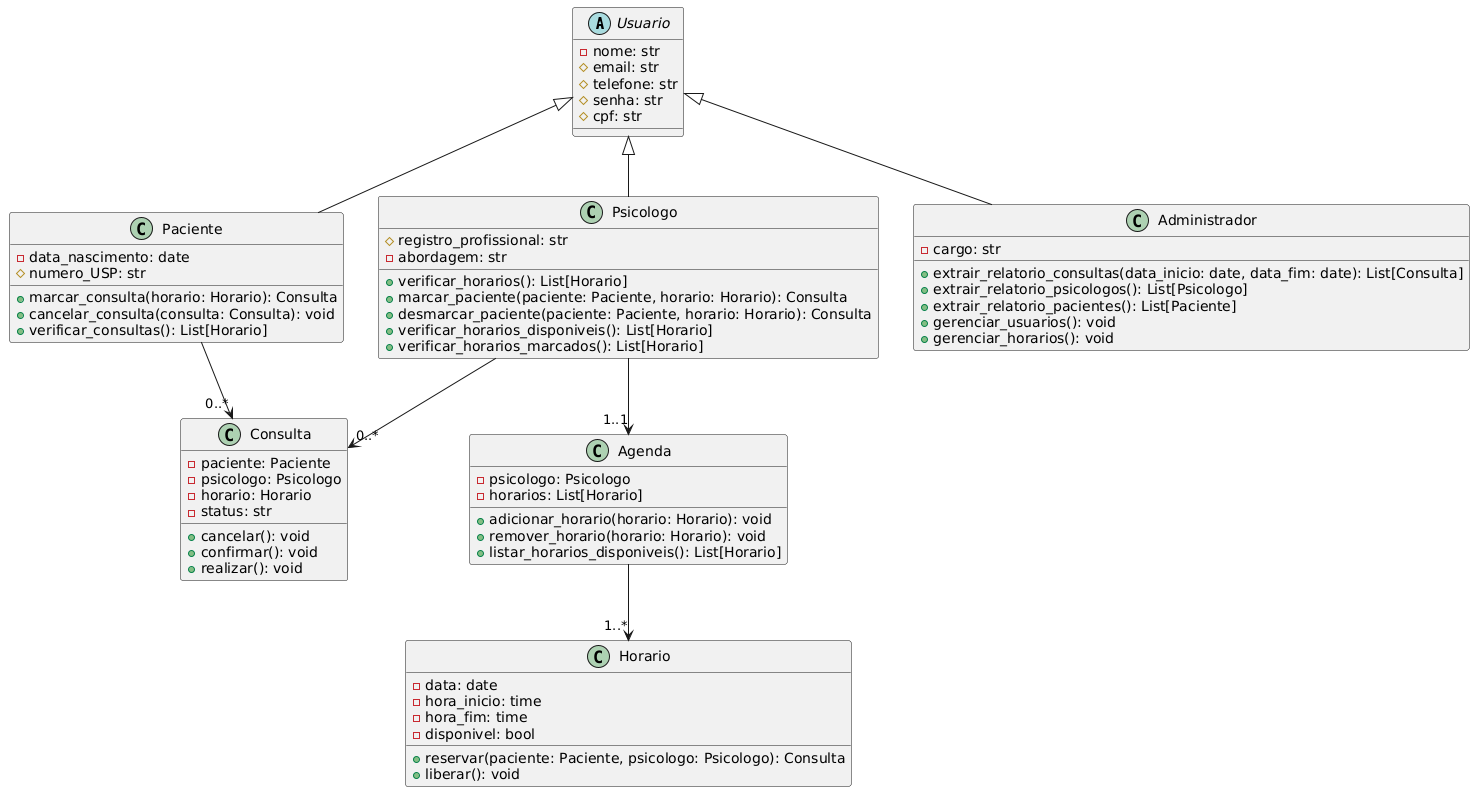

The diagram above was rendered by PlantUML. Its source (embedded in the PNG):
@startuml
abstract class Usuario {
  - nome: str
  # email: str
  # telefone: str
  # senha: str
  # cpf: str
}

class Paciente {
  - data_nascimento: date
  # numero_USP: str
  + marcar_consulta(horario: Horario): Consulta
  + cancelar_consulta(consulta: Consulta): void
  + verificar_consultas(): List[Horario]
}

class Psicologo {
  # registro_profissional: str
  - abordagem: str
  + verificar_horarios(): List[Horario]
  + marcar_paciente(paciente: Paciente, horario: Horario): Consulta
  + desmarcar_paciente(paciente: Paciente, horario: Horario): Consulta
  + verificar_horarios_disponiveis(): List[Horario]
  + verificar_horarios_marcados(): List[Horario]
}

class Consulta {
  - paciente: Paciente
  - psicologo: Psicologo
  - horario: Horario
  - status: str
  + cancelar(): void
  + confirmar(): void
  + realizar(): void
}

class Horario {
  - data: date
  - hora_inicio: time
  - hora_fim: time
  - disponivel: bool
  + reservar(paciente: Paciente, psicologo: Psicologo): Consulta
  + liberar(): void
}

class Agenda {
  - psicologo: Psicologo
  - horarios: List[Horario]
  + adicionar_horario(horario: Horario): void
  + remover_horario(horario: Horario): void
  + listar_horarios_disponiveis(): List[Horario]
}

class Administrador {
  - cargo: str
  + extrair_relatorio_consultas(data_inicio: date, data_fim: date): List[Consulta]
  + extrair_relatorio_psicologos(): List[Psicologo]
  + extrair_relatorio_pacientes(): List[Paciente]
  + gerenciar_usuarios(): void
  + gerenciar_horarios(): void
}

Usuario <|-- Paciente
Usuario <|-- Psicologo
Usuario <|-- Administrador
Paciente --> "0..*" Consulta 
Psicologo --> "0..*" Consulta
Psicologo --> "1..1" Agenda
Agenda --> "1..*" Horario
@enduml